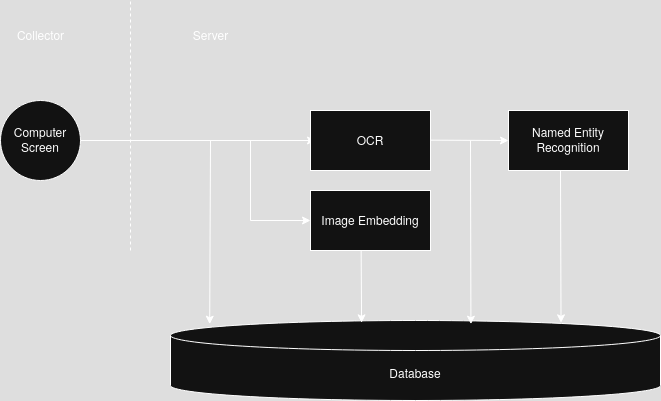

The diagram above was exported from draw.io. Its source (the exported page's mxGraphModel, read from the mxfile embedded in the PNG):
<mxGraphModel dx="918" dy="475" grid="1" gridSize="10" guides="1" tooltips="1" connect="1" arrows="1" fold="1" page="1" pageScale="1" pageWidth="850" pageHeight="1100" math="0" shadow="0">
  <root>
    <mxCell id="0" />
    <mxCell id="1" parent="0" />
    <mxCell id="Kxzrlb51K6hoDFQTq8Z4-3" value="Computer Screen" style="ellipse;whiteSpace=wrap;html=1;aspect=fixed;" parent="1" vertex="1">
      <mxGeometry x="30" y="230" width="80" height="80" as="geometry" />
    </mxCell>
    <mxCell id="Kxzrlb51K6hoDFQTq8Z4-4" value="" style="endArrow=classic;html=1;rounded=0;exitX=1;exitY=0.5;exitDx=0;exitDy=0;entryX=0;entryY=0.5;entryDx=0;entryDy=0;" parent="1" source="Kxzrlb51K6hoDFQTq8Z4-3" edge="1">
      <mxGeometry width="50" height="50" relative="1" as="geometry">
        <mxPoint x="440" y="300" as="sourcePoint" />
        <mxPoint x="345" y="270" as="targetPoint" />
      </mxGeometry>
    </mxCell>
    <mxCell id="Kxzrlb51K6hoDFQTq8Z4-7" value="" style="endArrow=none;dashed=1;html=1;rounded=0;" parent="1" edge="1">
      <mxGeometry width="50" height="50" relative="1" as="geometry">
        <mxPoint x="160" y="380" as="sourcePoint" />
        <mxPoint x="160" y="130" as="targetPoint" />
      </mxGeometry>
    </mxCell>
    <mxCell id="Kxzrlb51K6hoDFQTq8Z4-8" value="Collector" style="text;html=1;align=center;verticalAlign=middle;resizable=0;points=[];autosize=1;strokeColor=none;fillColor=none;" parent="1" vertex="1">
      <mxGeometry x="35" y="150" width="70" height="30" as="geometry" />
    </mxCell>
    <mxCell id="Kxzrlb51K6hoDFQTq8Z4-11" value="" style="endArrow=classic;html=1;rounded=0;entryX=0.08;entryY=0.046;entryDx=0;entryDy=0;entryPerimeter=0;" parent="1" target="Kxzrlb51K6hoDFQTq8Z4-12" edge="1">
      <mxGeometry width="50" height="50" relative="1" as="geometry">
        <mxPoint x="240" y="270" as="sourcePoint" />
        <mxPoint x="240" y="400" as="targetPoint" />
      </mxGeometry>
    </mxCell>
    <mxCell id="Kxzrlb51K6hoDFQTq8Z4-12" value="Database" style="shape=cylinder3;whiteSpace=wrap;html=1;boundedLbl=1;backgroundOutline=1;size=15;" parent="1" vertex="1">
      <mxGeometry x="200" y="450" width="490" height="80" as="geometry" />
    </mxCell>
    <mxCell id="Kxzrlb51K6hoDFQTq8Z4-15" value="" style="endArrow=classic;html=1;rounded=0;" parent="1" edge="1">
      <mxGeometry width="50" height="50" relative="1" as="geometry">
        <mxPoint x="280" y="350" as="sourcePoint" />
        <mxPoint x="340" y="350" as="targetPoint" />
      </mxGeometry>
    </mxCell>
    <mxCell id="Kxzrlb51K6hoDFQTq8Z4-18" value="Image Embedding" style="whiteSpace=wrap;html=1;" parent="1" vertex="1">
      <mxGeometry x="340" y="320" width="120" height="60" as="geometry" />
    </mxCell>
    <mxCell id="Kxzrlb51K6hoDFQTq8Z4-19" value="OCR" style="whiteSpace=wrap;html=1;" parent="1" vertex="1">
      <mxGeometry x="340" y="240" width="120" height="60" as="geometry" />
    </mxCell>
    <mxCell id="Kxzrlb51K6hoDFQTq8Z4-21" value="" style="edgeStyle=none;orthogonalLoop=1;jettySize=auto;html=1;rounded=0;entryX=0;entryY=0.5;entryDx=0;entryDy=0;" parent="1" target="Kxzrlb51K6hoDFQTq8Z4-23" edge="1">
      <mxGeometry width="100" relative="1" as="geometry">
        <mxPoint x="460" y="269.67" as="sourcePoint" />
        <mxPoint x="560" y="269.67" as="targetPoint" />
        <Array as="points" />
      </mxGeometry>
    </mxCell>
    <mxCell id="Kxzrlb51K6hoDFQTq8Z4-22" value="" style="edgeStyle=none;orthogonalLoop=1;jettySize=auto;html=1;rounded=0;entryX=0.39;entryY=0.029;entryDx=0;entryDy=0;entryPerimeter=0;exitX=0.422;exitY=0.994;exitDx=0;exitDy=0;exitPerimeter=0;" parent="1" source="Kxzrlb51K6hoDFQTq8Z4-18" target="Kxzrlb51K6hoDFQTq8Z4-12" edge="1">
      <mxGeometry width="100" relative="1" as="geometry">
        <mxPoint x="360" y="420" as="sourcePoint" />
        <mxPoint x="460" y="420" as="targetPoint" />
        <Array as="points" />
      </mxGeometry>
    </mxCell>
    <mxCell id="Kxzrlb51K6hoDFQTq8Z4-23" value="Named Entity Recognition" style="whiteSpace=wrap;html=1;" parent="1" vertex="1">
      <mxGeometry x="538" y="240" width="120" height="60" as="geometry" />
    </mxCell>
    <mxCell id="Kxzrlb51K6hoDFQTq8Z4-25" value="" style="endArrow=classic;html=1;rounded=0;entryX=0.656;entryY=0.046;entryDx=0;entryDy=0;entryPerimeter=0;" parent="1" edge="1">
      <mxGeometry width="50" height="50" relative="1" as="geometry">
        <mxPoint x="500" y="270" as="sourcePoint" />
        <mxPoint x="500.4399999999998" y="453.67999999999995" as="targetPoint" />
      </mxGeometry>
    </mxCell>
    <mxCell id="Kxzrlb51K6hoDFQTq8Z4-27" value="" style="endArrow=classic;html=1;rounded=0;entryX=0.797;entryY=0.029;entryDx=0;entryDy=0;entryPerimeter=0;" parent="1" target="Kxzrlb51K6hoDFQTq8Z4-12" edge="1">
      <mxGeometry width="50" height="50" relative="1" as="geometry">
        <mxPoint x="590" y="300" as="sourcePoint" />
        <mxPoint x="640" y="250" as="targetPoint" />
      </mxGeometry>
    </mxCell>
    <mxCell id="Kxzrlb51K6hoDFQTq8Z4-28" value="Server" style="text;html=1;align=center;verticalAlign=middle;resizable=0;points=[];autosize=1;strokeColor=none;fillColor=none;" parent="1" vertex="1">
      <mxGeometry x="210" y="150" width="60" height="30" as="geometry" />
    </mxCell>
    <mxCell id="Kxzrlb51K6hoDFQTq8Z4-29" value="" style="endArrow=none;html=1;rounded=0;" parent="1" edge="1">
      <mxGeometry width="50" height="50" relative="1" as="geometry">
        <mxPoint x="280" y="350" as="sourcePoint" />
        <mxPoint x="280" y="270" as="targetPoint" />
      </mxGeometry>
    </mxCell>
  </root>
</mxGraphModel>